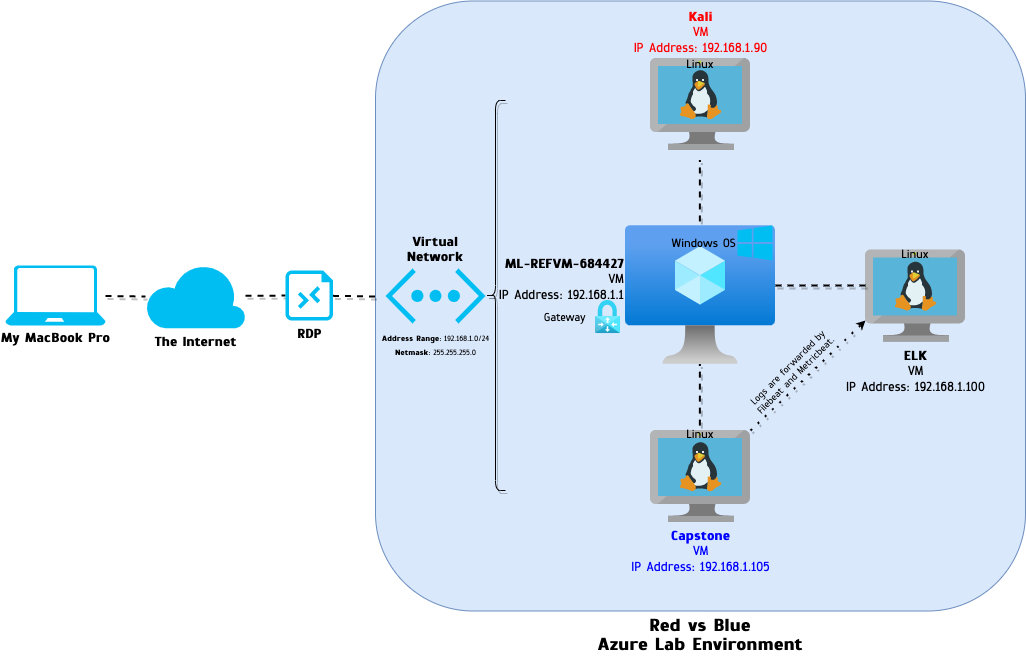

The diagram above was exported from draw.io. Its source (the exported page's mxGraphModel, read from the mxfile embedded in the PNG):
<mxGraphModel dx="638" dy="431" grid="1" gridSize="10" guides="1" tooltips="1" connect="1" arrows="1" fold="1" page="1" pageScale="1" pageWidth="1100" pageHeight="850" math="0" shadow="0">
  <root>
    <mxCell id="0" />
    <mxCell id="1" parent="0" />
    <mxCell id="5-_Qe70TdxyJTtGHBLiT-25" value="&lt;font style=&quot;font-size: 16px&quot;&gt;&lt;b&gt;Red vs Blue&lt;br&gt;Azure Lab Environment&lt;/b&gt;&lt;/font&gt;" style="rounded=1;whiteSpace=wrap;html=1;fillColor=#dae8fc;strokeColor=#6c8ebf;arcSize=16;labelPosition=center;verticalLabelPosition=bottom;align=center;verticalAlign=top;fontFamily=Prox;" parent="1" vertex="1">
      <mxGeometry x="410" y="130.5" width="650" height="610" as="geometry" />
    </mxCell>
    <mxCell id="5-_Qe70TdxyJTtGHBLiT-28" value="" style="edgeStyle=none;rounded=0;orthogonalLoop=1;jettySize=auto;html=1;shadow=1;dashed=1;startArrow=none;startFill=0;endArrow=none;endFill=0;strokeWidth=2;" parent="1" source="5-_Qe70TdxyJTtGHBLiT-2" target="5-_Qe70TdxyJTtGHBLiT-24" edge="1">
      <mxGeometry relative="1" as="geometry" />
    </mxCell>
    <mxCell id="5-_Qe70TdxyJTtGHBLiT-2" value="&lt;font face=&quot;Prox&quot;&gt;&lt;b&gt;The Internet&lt;br&gt;&lt;/b&gt;&lt;br&gt;&lt;/font&gt;" style="verticalLabelPosition=bottom;html=1;verticalAlign=top;align=center;strokeColor=none;fillColor=#00BEF2;shape=mxgraph.azure.cloud;aspect=fixed;" parent="1" vertex="1">
      <mxGeometry x="180" y="393" width="100" height="65" as="geometry" />
    </mxCell>
    <mxCell id="5-_Qe70TdxyJTtGHBLiT-27" value="" style="rounded=0;orthogonalLoop=1;jettySize=auto;html=1;endArrow=none;endFill=0;startArrow=none;startFill=0;dashed=1;strokeWidth=2;shadow=1;" parent="1" source="5-_Qe70TdxyJTtGHBLiT-4" target="5-_Qe70TdxyJTtGHBLiT-2" edge="1">
      <mxGeometry relative="1" as="geometry">
        <Array as="points">
          <mxPoint x="180" y="426" />
        </Array>
      </mxGeometry>
    </mxCell>
    <mxCell id="5-_Qe70TdxyJTtGHBLiT-4" value="&lt;b&gt;My MacBook Pro&lt;/b&gt;" style="verticalLabelPosition=bottom;html=1;verticalAlign=top;align=center;strokeColor=none;fillColor=#00BEF2;shape=mxgraph.azure.laptop;pointerEvents=1;aspect=fixed;fontFamily=Prox;" parent="1" vertex="1">
      <mxGeometry x="40" y="395" width="100" height="60" as="geometry" />
    </mxCell>
    <mxCell id="5-_Qe70TdxyJTtGHBLiT-15" value="&lt;font face=&quot;Prox&quot; style=&quot;font-size: 12px ; line-height: 1.2&quot;&gt;&lt;font color=&quot;#0000ff&quot;&gt;&lt;b&gt;Capstone&lt;/b&gt;&lt;br&gt;VM&lt;br&gt;IP Address: 192.168.1.105&lt;/font&gt;&lt;br&gt;&lt;/font&gt;" style="sketch=0;aspect=fixed;html=1;points=[];align=center;image;fontSize=12;image=img/lib/mscae/VM_Linux.svg;labelBackgroundColor=none;labelPosition=center;verticalLabelPosition=bottom;verticalAlign=top;" parent="1" vertex="1">
      <mxGeometry x="685" y="560" width="100" height="92" as="geometry" />
    </mxCell>
    <mxCell id="5-_Qe70TdxyJTtGHBLiT-16" value="&lt;font face=&quot;Prox&quot;&gt;&lt;font color=&quot;#ff0000&quot;&gt;&lt;b&gt;Kali&lt;/b&gt;&lt;br&gt;VM&lt;br&gt;IP Address: 192.168.1.90&lt;/font&gt;&lt;br&gt;&lt;/font&gt;" style="sketch=0;aspect=fixed;html=1;points=[];align=center;image;fontSize=12;image=img/lib/mscae/VM_Linux.svg;labelPosition=center;verticalLabelPosition=top;verticalAlign=bottom;labelBackgroundColor=none;" parent="1" vertex="1">
      <mxGeometry x="685" y="188" width="100" height="92" as="geometry" />
    </mxCell>
    <mxCell id="5-_Qe70TdxyJTtGHBLiT-17" value="&lt;font face=&quot;Prox&quot;&gt;&lt;b&gt;ELK&lt;/b&gt;&lt;br&gt;VM&lt;br&gt;IP Address: 192.168.1.100&lt;/font&gt;" style="sketch=0;aspect=fixed;html=1;points=[];align=center;image;fontSize=12;image=img/lib/mscae/VM_Linux.svg;labelBackgroundColor=none;" parent="1" vertex="1">
      <mxGeometry x="900" y="379.5" width="100" height="92" as="geometry" />
    </mxCell>
    <mxCell id="5-_Qe70TdxyJTtGHBLiT-18" value="&lt;font face=&quot;Prox&quot;&gt;&lt;b&gt;ML-REFVM-684427&lt;/b&gt;&lt;br&gt;VM&lt;br&gt;IP Address: 192.168.1.1&lt;br&gt;&lt;br&gt;&lt;br&gt;&lt;/font&gt;" style="aspect=fixed;html=1;points=[];align=right;image;fontSize=12;image=img/lib/azure2/compute/Virtual_Machine.svg;labelPosition=left;verticalLabelPosition=middle;verticalAlign=middle;labelBackgroundColor=none;" parent="1" vertex="1">
      <mxGeometry x="660" y="355" width="150" height="139.13" as="geometry" />
    </mxCell>
    <mxCell id="5-_Qe70TdxyJTtGHBLiT-6" value="&lt;font style=&quot;font-size: 7px&quot; face=&quot;Prox&quot;&gt;&lt;b&gt;Address Range&lt;/b&gt;: 192.168.1.0/24&lt;br&gt;&lt;b&gt;Netmask&lt;/b&gt;: 255.255.255.0&lt;/font&gt;" style="verticalLabelPosition=bottom;html=1;verticalAlign=top;align=center;strokeColor=none;fillColor=#00BEF2;shape=mxgraph.azure.virtual_network;pointerEvents=1;aspect=fixed;" parent="1" vertex="1">
      <mxGeometry x="420" y="398" width="100" height="55" as="geometry" />
    </mxCell>
    <mxCell id="5-_Qe70TdxyJTtGHBLiT-29" value="" style="edgeStyle=none;rounded=0;orthogonalLoop=1;jettySize=auto;html=1;shadow=1;dashed=1;startArrow=none;startFill=0;endArrow=none;endFill=0;strokeWidth=2;" parent="1" source="5-_Qe70TdxyJTtGHBLiT-24" edge="1">
      <mxGeometry relative="1" as="geometry">
        <mxPoint x="410" y="426" as="targetPoint" />
      </mxGeometry>
    </mxCell>
    <mxCell id="5-_Qe70TdxyJTtGHBLiT-24" value="&lt;font face=&quot;Prox&quot;&gt;&lt;b&gt;RDP&lt;br&gt;&lt;/b&gt;&lt;br&gt;&lt;/font&gt;" style="verticalLabelPosition=bottom;html=1;verticalAlign=top;align=center;strokeColor=none;fillColor=#00BEF2;shape=mxgraph.azure.rdp_remoting_file;pointerEvents=1;" parent="1" vertex="1">
      <mxGeometry x="320" y="400" width="47.5" height="50" as="geometry" />
    </mxCell>
    <mxCell id="5-_Qe70TdxyJTtGHBLiT-1" value="&lt;font face=&quot;Prox&quot;&gt;&lt;font style=&quot;font-size: 11px&quot;&gt;Windows OS&lt;/font&gt;&lt;br&gt;&lt;/font&gt;" style="verticalLabelPosition=middle;html=1;verticalAlign=middle;align=right;strokeColor=none;fillColor=#00BEF2;shape=mxgraph.azure.azure_instance;aspect=fixed;labelPosition=left;" parent="1" vertex="1">
      <mxGeometry x="772" y="355" width="35" height="35" as="geometry" />
    </mxCell>
    <mxCell id="5-_Qe70TdxyJTtGHBLiT-30" value="" style="endArrow=none;html=1;rounded=0;shadow=1;dashed=1;strokeWidth=2;fontSize=11;" parent="1" edge="1">
      <mxGeometry width="50" height="50" relative="1" as="geometry">
        <mxPoint x="734.38" y="350.94" as="sourcePoint" />
        <mxPoint x="734.38" y="289.94" as="targetPoint" />
      </mxGeometry>
    </mxCell>
    <mxCell id="5-_Qe70TdxyJTtGHBLiT-32" value="" style="endArrow=none;html=1;rounded=0;shadow=1;dashed=1;strokeWidth=2;" parent="1" edge="1">
      <mxGeometry width="50" height="50" relative="1" as="geometry">
        <mxPoint x="734.3700000000001" y="555.1300000000001" as="sourcePoint" />
        <mxPoint x="734.3700000000001" y="494.13000000000005" as="targetPoint" />
      </mxGeometry>
    </mxCell>
    <mxCell id="5-_Qe70TdxyJTtGHBLiT-33" value="" style="endArrow=none;html=1;rounded=0;shadow=1;dashed=1;strokeWidth=2;" parent="1" edge="1">
      <mxGeometry width="50" height="50" relative="1" as="geometry">
        <mxPoint x="810" y="415" as="sourcePoint" />
        <mxPoint x="900" y="415" as="targetPoint" />
        <Array as="points">
          <mxPoint x="860" y="415" />
        </Array>
      </mxGeometry>
    </mxCell>
    <mxCell id="5-_Qe70TdxyJTtGHBLiT-14" value="&lt;font face=&quot;Prox&quot; size=&quot;1&quot;&gt;Gateway&amp;nbsp;&amp;nbsp;&lt;br&gt;&lt;/font&gt;" style="aspect=fixed;html=1;points=[];align=right;image;fontSize=12;image=img/lib/azure2/networking/Virtual_Network_Gateways.svg;labelBackgroundColor=none;labelPosition=left;verticalLabelPosition=middle;verticalAlign=middle;" parent="1" vertex="1">
      <mxGeometry x="630" y="430" width="25" height="33.17" as="geometry" />
    </mxCell>
    <mxCell id="5-_Qe70TdxyJTtGHBLiT-40" value="&lt;font style=&quot;font-size: 12px&quot;&gt;&lt;b&gt;Virtual Network&lt;/b&gt;&lt;/font&gt;" style="text;html=1;strokeColor=none;fillColor=none;align=center;verticalAlign=middle;whiteSpace=wrap;rounded=0;labelBackgroundColor=none;fontFamily=Prox;fontSize=8;fontColor=none;" parent="1" vertex="1">
      <mxGeometry x="440" y="365" width="60" height="30" as="geometry" />
    </mxCell>
    <mxCell id="5-_Qe70TdxyJTtGHBLiT-41" value="" style="endArrow=classic;html=1;rounded=0;shadow=1;dashed=1;fontFamily=Prox;fontSize=8;fontColor=none;startSize=3;endSize=3;strokeWidth=2;dashPattern=1 4;" parent="1" edge="1">
      <mxGeometry width="50" height="50" relative="1" as="geometry">
        <mxPoint x="785" y="560" as="sourcePoint" />
        <mxPoint x="900" y="450" as="targetPoint" />
      </mxGeometry>
    </mxCell>
    <mxCell id="5-_Qe70TdxyJTtGHBLiT-42" value="&lt;font style=&quot;font-size: 9px&quot;&gt;Logs are forwarded by&lt;br&gt;Filebeat and Metricbeat.&lt;br&gt;&lt;/font&gt;" style="text;html=1;strokeColor=none;fillColor=none;align=center;verticalAlign=middle;rounded=0;labelBackgroundColor=none;fontFamily=Prox;fontSize=8;fontColor=none;rotation=-45;" parent="1" vertex="1">
      <mxGeometry x="762" y="487" width="130" height="30" as="geometry" />
    </mxCell>
    <mxCell id="5-_Qe70TdxyJTtGHBLiT-45" value="" style="shape=curlyBracket;whiteSpace=wrap;html=1;rounded=1;labelBackgroundColor=none;fontFamily=Prox;fontSize=9;fontColor=#0000FF;shadow=1;" parent="1" vertex="1">
      <mxGeometry x="520" y="230" width="20" height="390" as="geometry" />
    </mxCell>
    <mxCell id="5-_Qe70TdxyJTtGHBLiT-46" value="&lt;font color=&quot;#000000&quot; style=&quot;font-size: 11px&quot;&gt;Linux&lt;/font&gt;" style="text;html=1;strokeColor=none;fillColor=none;align=center;verticalAlign=middle;whiteSpace=wrap;rounded=0;shadow=1;labelBackgroundColor=none;fontFamily=Prox;fontSize=7;fontColor=#0000FF;" parent="1" vertex="1">
      <mxGeometry x="705" y="550" width="60" height="30" as="geometry" />
    </mxCell>
    <mxCell id="5-_Qe70TdxyJTtGHBLiT-48" value="&lt;font color=&quot;#000000&quot; style=&quot;font-size: 11px&quot;&gt;Linux&lt;/font&gt;" style="text;html=1;strokeColor=none;fillColor=none;align=center;verticalAlign=middle;whiteSpace=wrap;rounded=0;shadow=1;labelBackgroundColor=none;fontFamily=Prox;fontSize=7;fontColor=#0000FF;" parent="1" vertex="1">
      <mxGeometry x="920" y="370" width="60" height="30" as="geometry" />
    </mxCell>
    <mxCell id="5-_Qe70TdxyJTtGHBLiT-49" value="&lt;font color=&quot;#000000&quot; style=&quot;font-size: 11px&quot;&gt;Linux&lt;/font&gt;" style="text;html=1;strokeColor=none;fillColor=none;align=center;verticalAlign=middle;whiteSpace=wrap;rounded=0;shadow=1;labelBackgroundColor=none;fontFamily=Prox;fontSize=7;fontColor=#0000FF;" parent="1" vertex="1">
      <mxGeometry x="705" y="180" width="60" height="30" as="geometry" />
    </mxCell>
  </root>
</mxGraphModel>